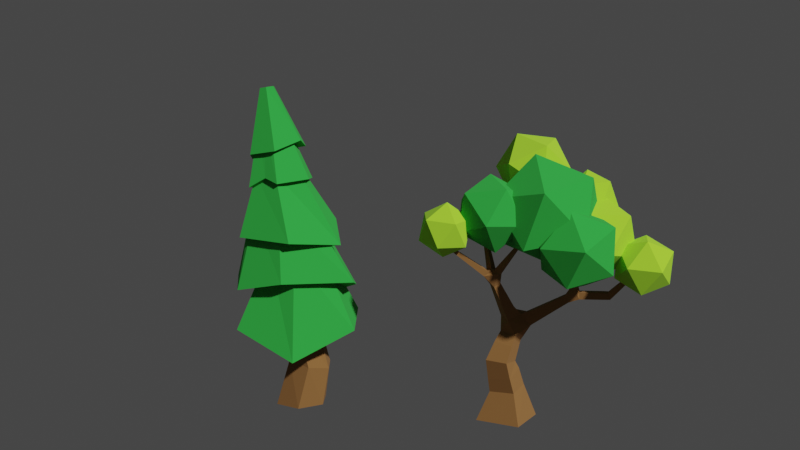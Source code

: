 # Source: Balls_and_Trees.blend  (saved by Blender 3.3.6; exported with 4.5.12 LTS)
import bpy
from mathutils import Matrix  # noqa: F401  (used for matrix-valued properties, if any)

bpy.ops.wm.read_factory_settings(use_empty=True)
scene = bpy.context.scene
scene.name = 'Scene'

# ---- collections
col_collection = bpy.data.collections.new('Collection'); scene.collection.children.link(col_collection)

# ---- materials (node trees are filled in below, after node groups)
mat_brown_1 = bpy.data.materials.new('BROWN 1')
mat_brown_1.use_transparent_shadow = False
mat_green_2 = bpy.data.materials.new('green 2')
mat_green_2.use_transparent_shadow = False
mat_green_1 = bpy.data.materials.new('GREEN 1')
mat_green_1.use_transparent_shadow = False

# ---- material node trees
mat_brown_1.use_nodes = True; mat_brown_1.node_tree.nodes.clear()
_N = mat_brown_1.node_tree.nodes; _L = mat_brown_1.node_tree.links
n0 = _N.new('ShaderNodeBsdfPrincipled'); n0.name = 'Principled BSDF'; n0.location = (10, 300)
n0.distribution = 'GGX'
n0.subsurface_method = 'RANDOM_WALK_SKIN'
n0.inputs[0].default_value = (0.2595, 0.1208, 0.03477, 1.0)
n0.inputs[2].default_value = 1.0
n0.inputs[3].default_value = 1.45
n0.inputs[27].default_value = (0.0, 0.0, 0.0, 1.0)
n0.inputs[28].default_value = 1.0
n1 = _N.new('ShaderNodeOutputMaterial'); n1.name = 'Material Output'; n1.location = (300, 300)
_L.new(n0.outputs[0], n1.inputs[0])
n1.is_active_output = True
mat_green_2.use_nodes = True; mat_green_2.node_tree.nodes.clear()
_N = mat_green_2.node_tree.nodes; _L = mat_green_2.node_tree.links
n0 = _N.new('ShaderNodeBsdfPrincipled'); n0.name = 'Principled BSDF'; n0.location = (21, 302)
n0.distribution = 'GGX'
n0.subsurface_method = 'RANDOM_WALK_SKIN'
n0.inputs[0].default_value = (0.3843, 0.7715, 0.02956, 1.0)
n0.inputs[2].default_value = 1.0
n0.inputs[3].default_value = 1.45
n0.inputs[27].default_value = (0.0, 0.0, 0.0, 1.0)
n0.inputs[28].default_value = 1.0
n1 = _N.new('ShaderNodeOutputMaterial'); n1.name = 'Material Output'; n1.location = (311, 302)
_L.new(n0.outputs[0], n1.inputs[0])
n1.is_active_output = True
mat_green_1.use_nodes = True; mat_green_1.node_tree.nodes.clear()
_N = mat_green_1.node_tree.nodes; _L = mat_green_1.node_tree.links
n0 = _N.new('ShaderNodeBsdfPrincipled'); n0.name = 'Principled BSDF'; n0.location = (-63, 325)
n0.distribution = 'GGX'
n0.subsurface_method = 'RANDOM_WALK_SKIN'
n0.inputs[0].default_value = (0.02423, 0.3939, 0.04676, 1.0)
n0.inputs[2].default_value = 1.0
n0.inputs[3].default_value = 1.45
n0.inputs[27].default_value = (0.0, 0.0, 0.0, 1.0)
n0.inputs[28].default_value = 1.0
n1 = _N.new('ShaderNodeOutputMaterial'); n1.name = 'Material Output'; n1.location = (227, 325)
_L.new(n0.outputs[0], n1.inputs[0])
n1.is_active_output = True

# ---- world
world_world = bpy.data.worlds.new('World'); scene.world = world_world
world_world.use_nodes = True; world_world.node_tree.nodes.clear()
_N = world_world.node_tree.nodes; _L = world_world.node_tree.links
n0 = _N.new('ShaderNodeOutputWorld'); n0.name = 'World Output'; n0.location = (300, 300)
n1 = _N.new('ShaderNodeBackground'); n1.name = 'Background'; n1.location = (10, 300)
n1.inputs[0].default_value = (0.05088, 0.05088, 0.05088, 1.0)
_L.new(n1.outputs[0], n0.inputs[0])
n0.is_active_output = True
world_world.color = (0.05088, 0.05088, 0.05088)
world_world.use_sun_shadow = False
world_world.sun_shadow_jitter_overblur = 0.0

# ---- cameras
cam_camera = bpy.data.cameras.new('Camera')
cam_camera.clip_end = 100.0
cam_camera.ortho_scale = 7.314

# ---- meshes
me_cube = bpy.data.meshes.new('Cube')
me_cube.from_pydata([(-0.4237, -0.1192, -0.1077), (-0.01188, 0.6199, -0.1077), (0.695, 0.226, 0.1392), (0.2832, -0.5131, 0.1392), (1.293, 0.06974, 2.806), (1.251, -0.04955, 2.796), (1.17, -0.02868, 2.892), (1.213, 0.09061, 2.902), (0.4735, -0.1029, 3.337), (0.4347, -0.0724, 3.337), (0.4631, -0.03623, 3.355), (0.5019, -0.06672, 3.355), (-1.892, -0.2202, 3.045), (-1.902, -0.1718, 3.045), (-1.882, -0.1678, 3.09), (-1.872, -0.2162, 3.09), (-0.6012, -0.1916, 3.435), (-0.6322, -0.2301, 3.435), (-0.6679, -0.2013, 3.453), (-0.6369, -0.1628, 3.453), (-1.3, 0.3772, 3.385), (-1.265, 0.4124, 3.385), (-1.236, 0.3838, 3.412), (-1.271, 0.3486, 3.412), (1.58, -0.3007, 3.651), (1.559, -0.3443, 3.641), (1.517, -0.3296, 3.664), (1.538, -0.2859, 3.674), (-0.5602, 0.03428, 1.042), (-0.3489, 0.3855, 0.9973), (-0.001892, 0.1902, 1.104), (-0.2132, -0.161, 1.149), (-0.3162, 0.03186, 0.4506), (-0.1008, 0.4607, 0.5116), (0.2945, 0.2383, 0.6797), (0.07912, -0.1906, 0.6188), (-0.4767, 0.205, 1.384), (-0.2942, 0.4611, 1.22), (0.004524, 0.2747, 1.261), (-0.1779, 0.01869, 1.425), (-0.4116, 0.3081, 1.569), (-0.2521, 0.5319, 1.426), (0.009005, 0.3691, 1.462), (-0.1505, 0.1452, 1.605), (-0.3586, 0.1832, 1.835), (-0.4766, 0.3867, 1.835), (-0.325, 0.4746, 1.992), (-0.153, 0.2751, 1.996), (-0.4717, 0.1307, 1.991), (-0.5784, 0.3147, 1.991), (-0.4412, 0.3942, 2.133), (-0.3346, 0.2101, 2.133), (-0.5701, 0.08503, 2.126), (-0.6669, 0.2521, 2.126), (-0.5425, 0.3242, 2.255), (-0.4457, 0.1571, 2.255), (-0.66, 0.04329, 2.25), (-0.7478, 0.1948, 2.25), (-0.635, 0.2602, 2.367), (-0.5472, 0.1087, 2.367), (-0.7442, 0.004243, 2.366), (-0.8236, 0.1412, 2.366), (-0.7215, 0.2004, 2.471), (-0.6421, 0.06338, 2.471), (-0.824, -0.03278, 2.476), (-0.8954, 0.09043, 2.476), (-0.8036, 0.1436, 2.571), (-0.7322, 0.02041, 2.571), (0.1448, 0.4428, 1.842), (0.0667, 0.2209, 1.842), (-0.02097, 0.5011, 1.999), (0.2612, 0.3899, 2.002), (0.1906, 0.1893, 2.002), (0.04079, 0.242, 2.144), (0.1114, 0.4426, 2.144), (0.3625, 0.3439, 2.142), (0.2985, 0.1617, 2.142), (0.1625, 0.2096, 2.27), (0.2265, 0.3917, 2.27), (0.4552, 0.3018, 2.269), (0.3971, 0.1366, 2.269), (0.2737, 0.18, 2.385), (0.3318, 0.3452, 2.385), (0.5418, 0.2624, 2.388), (0.4893, 0.113, 2.388), (0.3778, 0.1523, 2.493), (0.4303, 0.3016, 2.493), (0.624, 0.2251, 2.501), (0.5767, 0.09072, 2.501), (0.4764, 0.126, 2.596), (0.5237, 0.2603, 2.596), (0.7682, 0.1825, 2.624), (0.7421, 0.05807, 2.624), (0.7036, 0.06613, 2.745), (0.7297, 0.1906, 2.745), (0.8674, 0.1618, 2.657), (0.8413, 0.0373, 2.657), (0.8028, 0.04537, 2.778), (0.8288, 0.1699, 2.778), (0.9666, 0.141, 2.69), (0.9405, 0.01654, 2.69), (0.902, 0.02461, 2.811), (0.928, 0.1491, 2.811), (1.066, 0.1203, 2.723), (1.04, -0.004219, 2.723), (1.001, 0.003849, 2.844), (1.027, 0.1283, 2.844), (1.165, 0.0995, 2.756), (1.139, -0.02498, 2.756), (1.1, -0.01691, 2.877), (1.126, 0.1076, 2.877), (0.6118, 0.024, 2.782), (0.525, 0.09206, 2.782), (0.5884, 0.1728, 2.823), (0.6751, 0.1047, 2.823), (0.588, 0.002195, 2.878), (0.5095, 0.0638, 2.878), (0.5668, 0.1369, 2.914), (0.6454, 0.07528, 2.914), (0.5678, -0.01636, 2.959), (0.4963, 0.03975, 2.959), (0.5485, 0.1063, 2.992), (0.62, 0.05021, 2.992), (0.5496, -0.03308, 3.032), (0.4844, 0.01808, 3.032), (0.532, 0.07877, 3.062), (0.5972, 0.02761, 3.062), (0.5327, -0.04856, 3.1), (0.4734, -0.00198, 3.1), (0.5167, 0.05328, 3.127), (0.5761, 0.006703, 3.127), (0.5169, -0.0631, 3.163), (0.463, -0.02084, 3.163), (0.5023, 0.02931, 3.188), (0.5562, -0.01296, 3.188), (0.5018, -0.07693, 3.224), (0.4532, -0.03875, 3.224), (0.4887, 0.006539, 3.246), (0.5373, -0.03164, 3.246), (0.4874, -0.09016, 3.282), (0.4437, -0.0559, 3.282), (0.4756, -0.01525, 3.302), (0.5193, -0.04951, 3.302), (-1.07, -0.08438, 2.646), (-1.093, 0.02735, 2.646), (-1.042, 0.05479, 2.744), (-1.025, -0.07518, 2.75), (-1.173, -0.1014, 2.696), (-1.194, 0.002401, 2.696), (-1.153, 0.01095, 2.793), (-1.131, -0.09285, 2.793), (-1.261, -0.1159, 2.738), (-1.28, -0.01883, 2.738), (-1.242, -0.01084, 2.829), (-1.222, -0.1079, 2.829), (-1.339, -0.1289, 2.777), (-1.358, -0.03796, 2.777), (-1.322, -0.03047, 2.862), (-1.303, -0.1214, 2.862), (-1.413, -0.141, 2.812), (-1.43, -0.05567, 2.812), (-1.396, -0.04864, 2.892), (-1.378, -0.134, 2.892), (-1.481, -0.1523, 2.846), (-1.498, -0.07232, 2.846), (-1.466, -0.06573, 2.921), (-1.449, -0.1458, 2.921), (-1.546, -0.1631, 2.877), (-1.562, -0.08813, 2.877), (-1.532, -0.08196, 2.948), (-1.516, -0.157, 2.948), (-1.609, -0.1734, 2.908), (-1.623, -0.1033, 2.908), (-1.595, -0.09749, 2.973), (-1.581, -0.1677, 2.973), (-1.669, -0.1834, 2.937), (-1.683, -0.1178, 2.937), (-1.656, -0.1124, 2.998), (-1.643, -0.178, 2.998), (-1.727, -0.193, 2.965), (-1.74, -0.1319, 2.965), (-1.715, -0.1269, 3.022), (-1.703, -0.188, 3.022), (-1.783, -0.2023, 2.993), (-1.795, -0.1456, 2.993), (-1.772, -0.1409, 3.046), (-1.761, -0.1976, 3.046), (-1.838, -0.2114, 3.019), (-1.849, -0.1589, 3.019), (-1.828, -0.1545, 3.068), (-1.817, -0.207, 3.068), (-0.7667, -0.01761, 2.757), (-0.8373, -0.1051, 2.757), (-0.9185, -0.03963, 2.799), (-0.8479, 0.0479, 2.799), (-0.7428, -0.04272, 2.855), (-0.8077, -0.1232, 2.855), (-0.8824, -0.06295, 2.894), (-0.8175, 0.01749, 2.894), (-0.7225, -0.06408, 2.938), (-0.7825, -0.1385, 2.938), (-0.8516, -0.0828, 2.974), (-0.7915, -0.008382, 2.974), (-0.7042, -0.08333, 3.013), (-0.7598, -0.1523, 3.013), (-0.8238, -0.1007, 3.046), (-0.7682, -0.0317, 3.046), (-0.6872, -0.1012, 3.083), (-0.7388, -0.1651, 3.083), (-0.7982, -0.1172, 3.113), (-0.7466, -0.05328, 3.113), (-0.6713, -0.1179, 3.148), (-0.7191, -0.1771, 3.148), (-0.774, -0.1328, 3.176), (-0.7263, -0.07357, 3.176), (-0.6562, -0.1338, 3.21), (-0.7003, -0.1886, 3.21), (-0.7511, -0.1476, 3.236), (-0.707, -0.09284, 3.236), (-0.6417, -0.149, 3.269), (-0.6824, -0.1995, 3.269), (-0.7292, -0.1617, 3.293), (-0.6885, -0.1113, 3.293), (-0.6277, -0.1637, 3.326), (-0.6651, -0.21, 3.326), (-0.7081, -0.1754, 3.348), (-0.6707, -0.129, 3.348), (-0.6143, -0.1779, 3.381), (-0.6484, -0.2202, 3.381), (-0.6877, -0.1885, 3.401), (-0.6535, -0.1462, 3.401), (-0.9562, 0.1533, 2.738), (-0.8899, 0.08812, 2.801), (-0.9687, 0.007897, 2.801), (-1.073, 0.1169, 2.831), (-1.001, 0.1906, 2.831), (-0.9398, 0.1308, 2.89), (-1.012, 0.05705, 2.89), (-1.106, 0.1543, 2.911), (-1.039, 0.2225, 2.911), (-0.9823, 0.1671, 2.965), (-1.049, 0.09888, 2.965), (-1.135, 0.1879, 2.982), (-1.073, 0.2511, 2.982), (-1.021, 0.1998, 3.032), (-1.083, 0.1366, 3.032), (-1.162, 0.2191, 3.048), (-1.104, 0.2777, 3.048), (-1.056, 0.2301, 3.095), (-1.114, 0.1715, 3.095), (-1.188, 0.2483, 3.111), (-1.134, 0.3026, 3.111), (-1.089, 0.2585, 3.154), (-1.143, 0.2043, 3.154), (-1.212, 0.2762, 3.17), (-1.162, 0.3263, 3.17), (-1.121, 0.2856, 3.209), (-1.17, 0.2354, 3.209), (-1.235, 0.3028, 3.226), (-1.189, 0.349, 3.226), (-1.151, 0.3115, 3.263), (-1.197, 0.2652, 3.263), (-1.257, 0.3284, 3.281), (-1.216, 0.3709, 3.281), (-1.18, 0.3364, 3.314), (-1.222, 0.2939, 3.314), (-1.279, 0.3532, 3.334), (-1.241, 0.392, 3.334), (-1.209, 0.3605, 3.364), (-1.247, 0.3217, 3.364), (1.363, -0.01008, 2.988), (1.315, -0.1095, 2.965), (1.221, -0.07592, 3.016), (1.268, 0.02346, 3.039), (1.394, -0.052, 3.084), (1.35, -0.1433, 3.063), (1.264, -0.1125, 3.11), (1.307, -0.02118, 3.13), (1.421, -0.08768, 3.165), (1.38, -0.1722, 3.146), (1.3, -0.1437, 3.189), (1.34, -0.05917, 3.208), (1.445, -0.1198, 3.239), (1.407, -0.1982, 3.221), (1.333, -0.1717, 3.261), (1.37, -0.0934, 3.279), (1.467, -0.1496, 3.306), (1.432, -0.2222, 3.29), (1.363, -0.1977, 3.327), (1.398, -0.1251, 3.344), (1.488, -0.1776, 3.37), (1.456, -0.2448, 3.355), (1.392, -0.2221, 3.389), (1.424, -0.1549, 3.405), (1.508, -0.2041, 3.431), (1.478, -0.2663, 3.417), (1.419, -0.2453, 3.449), (1.448, -0.1832, 3.463), (1.527, -0.2296, 3.489), (1.499, -0.2869, 3.476), (1.445, -0.2675, 3.505), (1.472, -0.2103, 3.518), (1.545, -0.2541, 3.545), (1.52, -0.3066, 3.533), (1.47, -0.2889, 3.56), (1.495, -0.2363, 3.572), (1.562, -0.2777, 3.599), (1.54, -0.3258, 3.588), (1.494, -0.3096, 3.613), (1.517, -0.2615, 3.624), (-0.4167, 0.02762, 0.6878), (-0.2429, 0.4235, 0.7981), (0.1106, 0.2185, 0.977), (-0.06313, -0.1774, 0.8667)], [], [(40, 45, 41), (63, 60, 56, 59), (62, 63, 59, 58), (70, 68, 41), (68, 42, 41), (61, 62, 58, 57), (60, 61, 57, 56), (59, 56, 52, 55), (58, 59, 55, 54), (57, 58, 54, 53), (56, 57, 53, 52), (47, 70, 46), (55, 52, 48, 51), (93, 111, 92), (69, 42, 68), (69, 43, 42), (69, 44, 43), (69, 47, 44), (54, 55, 51, 50), (53, 54, 50, 49), (52, 53, 49, 48), (51, 48, 44, 47), (191, 192, 67), (50, 51, 47, 46), (49, 50, 46, 45), (48, 49, 45, 44), (43, 40, 36, 39), (143, 144, 65, 64), (145, 231, 144), (111, 89, 88, 92), (42, 43, 39, 38), (87, 90, 91), (41, 42, 38, 37), (40, 41, 37, 36), (39, 36, 28, 31), (38, 39, 31, 30), (37, 38, 30, 29), (36, 37, 29, 28), (231, 66, 65, 144), (192, 143, 64, 67), (27, 26, 25, 24), (23, 22, 21, 20), (19, 18, 17, 16), (113, 114, 94), (15, 14, 13, 12), (11, 10, 9, 8), (0, 1, 2, 3), (44, 45, 40, 43), (112, 89, 111), (46, 70, 41, 45), (113, 94, 91, 90), (112, 113, 90, 89), (88, 87, 91, 92), (194, 191, 67, 66), (232, 194, 66, 231), (193, 146, 143, 192), (233, 145, 146, 193), (114, 111, 93, 94), (193, 194, 232, 233), (64, 65, 61, 60), (65, 66, 62, 61), (66, 67, 63, 62), (67, 64, 60, 63), (71, 72, 69, 68), (72, 73, 47, 69), (73, 74, 70, 47), (74, 71, 68, 70), (75, 76, 72, 71), (76, 77, 73, 72), (77, 78, 74, 73), (78, 75, 71, 74), (79, 80, 76, 75), (80, 81, 77, 76), (81, 82, 78, 77), (82, 79, 75, 78), (83, 84, 80, 79), (84, 85, 81, 80), (85, 86, 82, 81), (86, 83, 79, 82), (87, 88, 84, 83), (88, 89, 85, 84), (89, 90, 86, 85), (90, 87, 83, 86), (95, 96, 92, 91), (96, 97, 93, 92), (97, 98, 94, 93), (98, 95, 91, 94), (99, 100, 96, 95), (100, 101, 97, 96), (101, 102, 98, 97), (102, 99, 95, 98), (103, 104, 100, 99), (104, 105, 101, 100), (105, 106, 102, 101), (106, 103, 99, 102), (107, 108, 104, 103), (108, 109, 105, 104), (109, 110, 106, 105), (110, 107, 103, 106), (4, 5, 108, 107), (5, 6, 109, 108), (6, 7, 110, 109), (7, 4, 107, 110), (115, 116, 112, 111), (116, 117, 113, 112), (117, 118, 114, 113), (118, 115, 111, 114), (119, 120, 116, 115), (120, 121, 117, 116), (121, 122, 118, 117), (122, 119, 115, 118), (123, 124, 120, 119), (124, 125, 121, 120), (125, 126, 122, 121), (126, 123, 119, 122), (127, 128, 124, 123), (128, 129, 125, 124), (129, 130, 126, 125), (130, 127, 123, 126), (131, 132, 128, 127), (132, 133, 129, 128), (133, 134, 130, 129), (134, 131, 127, 130), (135, 136, 132, 131), (136, 137, 133, 132), (137, 138, 134, 133), (138, 135, 131, 134), (139, 140, 136, 135), (140, 141, 137, 136), (141, 142, 138, 137), (142, 139, 135, 138), (8, 9, 140, 139), (9, 10, 141, 140), (10, 11, 142, 141), (11, 8, 139, 142), (147, 148, 144, 143), (148, 149, 145, 144), (149, 150, 146, 145), (150, 147, 143, 146), (151, 152, 148, 147), (152, 153, 149, 148), (153, 154, 150, 149), (154, 151, 147, 150), (155, 156, 152, 151), (156, 157, 153, 152), (157, 158, 154, 153), (158, 155, 151, 154), (159, 160, 156, 155), (160, 161, 157, 156), (161, 162, 158, 157), (162, 159, 155, 158), (163, 164, 160, 159), (164, 165, 161, 160), (165, 166, 162, 161), (166, 163, 159, 162), (167, 168, 164, 163), (168, 169, 165, 164), (169, 170, 166, 165), (170, 167, 163, 166), (171, 172, 168, 167), (172, 173, 169, 168), (173, 174, 170, 169), (174, 171, 167, 170), (175, 176, 172, 171), (176, 177, 173, 172), (177, 178, 174, 173), (178, 175, 171, 174), (179, 180, 176, 175), (180, 181, 177, 176), (181, 182, 178, 177), (182, 179, 175, 178), (183, 184, 180, 179), (184, 185, 181, 180), (185, 186, 182, 181), (186, 183, 179, 182), (187, 188, 184, 183), (188, 189, 185, 184), (189, 190, 186, 185), (190, 187, 183, 186), (12, 13, 188, 187), (13, 14, 189, 188), (14, 15, 190, 189), (15, 12, 187, 190), (195, 196, 192, 191), (196, 197, 193, 192), (197, 198, 194, 193), (198, 195, 191, 194), (199, 200, 196, 195), (200, 201, 197, 196), (201, 202, 198, 197), (202, 199, 195, 198), (203, 204, 200, 199), (204, 205, 201, 200), (205, 206, 202, 201), (206, 203, 199, 202), (207, 208, 204, 203), (208, 209, 205, 204), (209, 210, 206, 205), (210, 207, 203, 206), (211, 212, 208, 207), (212, 213, 209, 208), (213, 214, 210, 209), (214, 211, 207, 210), (215, 216, 212, 211), (216, 217, 213, 212), (217, 218, 214, 213), (218, 215, 211, 214), (219, 220, 216, 215), (220, 221, 217, 216), (221, 222, 218, 217), (222, 219, 215, 218), (223, 224, 220, 219), (224, 225, 221, 220), (225, 226, 222, 221), (226, 223, 219, 222), (227, 228, 224, 223), (228, 229, 225, 224), (229, 230, 226, 225), (230, 227, 223, 226), (16, 17, 228, 227), (17, 18, 229, 228), (18, 19, 230, 229), (19, 16, 227, 230), (234, 235, 231, 145), (235, 236, 232, 231), (236, 237, 233, 232), (237, 234, 145, 233), (238, 239, 235, 234), (239, 240, 236, 235), (240, 241, 237, 236), (241, 238, 234, 237), (242, 243, 239, 238), (243, 244, 240, 239), (244, 245, 241, 240), (245, 242, 238, 241), (246, 247, 243, 242), (247, 248, 244, 243), (248, 249, 245, 244), (249, 246, 242, 245), (250, 251, 247, 246), (251, 252, 248, 247), (252, 253, 249, 248), (253, 250, 246, 249), (254, 255, 251, 250), (255, 256, 252, 251), (256, 257, 253, 252), (257, 254, 250, 253), (258, 259, 255, 254), (259, 260, 256, 255), (260, 261, 257, 256), (261, 258, 254, 257), (262, 263, 259, 258), (263, 264, 260, 259), (264, 265, 261, 260), (265, 262, 258, 261), (266, 267, 263, 262), (267, 268, 264, 263), (268, 269, 265, 264), (269, 266, 262, 265), (20, 21, 267, 266), (21, 22, 268, 267), (22, 23, 269, 268), (23, 20, 266, 269), (270, 271, 5, 4), (271, 272, 6, 5), (272, 273, 7, 6), (273, 270, 4, 7), (274, 275, 271, 270), (275, 276, 272, 271), (276, 277, 273, 272), (277, 274, 270, 273), (278, 279, 275, 274), (279, 280, 276, 275), (280, 281, 277, 276), (281, 278, 274, 277), (282, 283, 279, 278), (283, 284, 280, 279), (284, 285, 281, 280), (285, 282, 278, 281), (286, 287, 283, 282), (287, 288, 284, 283), (288, 289, 285, 284), (289, 286, 282, 285), (290, 291, 287, 286), (291, 292, 288, 287), (292, 293, 289, 288), (293, 290, 286, 289), (294, 295, 291, 290), (295, 296, 292, 291), (296, 297, 293, 292), (297, 294, 290, 293), (298, 299, 295, 294), (299, 300, 296, 295), (300, 301, 297, 296), (301, 298, 294, 297), (302, 303, 299, 298), (303, 304, 300, 299), (304, 305, 301, 300), (305, 302, 298, 301), (306, 307, 303, 302), (307, 308, 304, 303), (308, 309, 305, 304), (309, 306, 302, 305), (24, 25, 307, 306), (25, 26, 308, 307), (26, 27, 309, 308), (27, 24, 306, 309), (310, 311, 33, 32), (311, 312, 34, 33), (312, 313, 35, 34), (313, 310, 32, 35), (28, 29, 311, 310), (29, 30, 312, 311), (30, 31, 313, 312), (31, 28, 310, 313), (32, 33, 1, 0), (33, 34, 2, 1), (34, 35, 3, 2), (35, 32, 0, 3)])
me_cube.materials.append(mat_brown_1)
me_cube.use_mirror_vertex_groups = False
me_cube.update()
me_icosphere = bpy.data.meshes.new('Icosphere')
me_icosphere.from_pydata([(0.0, 0.0, -1.0), (0.7236, -0.5257, -0.4472), (-0.2764, -0.8506, -0.4472), (-0.8944, 0.0, -0.4472), (-0.2764, 0.8506, -0.4472), (0.7236, 0.5257, -0.4472), (0.2764, -0.8506, 0.4472), (-0.7236, -0.5257, 0.4472), (-0.7236, 0.5257, 0.4472), (0.2764, 0.8506, 0.4472), (0.8944, 0.0, 0.4472), (0.0, 0.0, 1.0)], [], [(0, 1, 2), (1, 0, 5), (0, 2, 3), (0, 3, 4), (0, 4, 5), (1, 5, 10), (2, 1, 6), (3, 2, 7), (4, 3, 8), (5, 4, 9), (1, 10, 6), (2, 6, 7), (3, 7, 8), (4, 8, 9), (5, 9, 10), (6, 10, 11), (7, 6, 11), (8, 7, 11), (9, 8, 11), (10, 9, 11)])
_uv = me_icosphere.uv_layers.new(name='UVMap')
_uv.uv.foreach_set('vector', [0.1818, 0.0, 0.2727, 0.1575, 0.09091, 0.1575, 0.2727, 0.1575, 0.3636, 0.0, 0.4545, 0.1575, 0.9091, 0.0, 1.0, 0.1575, 0.8182, 0.1575, 0.7273, 0.0, 0.8182, 0.1575, 0.6364, 0.1575, 0.5455, 0.0, 0.6364, 0.1575, 0.4545, 0.1575, 0.2727, 0.1575, 0.4545, 0.1575, 0.3636, 0.3149, 0.09091, 0.1575, 0.2727, 0.1575, 0.1818, 0.3149, 0.8182, 0.1575, 1.0, 0.1575, 0.9091, 0.3149, 0.6364, 0.1575, 0.8182, 0.1575, 0.7273, 0.3149, 0.4545, 0.1575, 0.6364, 0.1575, 0.5455, 0.3149, 0.2727, 0.1575, 0.3636, 0.3149, 0.1818, 0.3149, 0.09091, 0.1575, 0.1818, 0.3149, 0.0, 0.3149, 0.8182, 0.1575, 0.9091, 0.3149, 0.7273, 0.3149, 0.6364, 0.1575, 0.7273, 0.3149, 0.5455, 0.3149, 0.4545, 0.1575, 0.5455, 0.3149, 0.3636, 0.3149, 0.1818, 0.3149, 0.3636, 0.3149, 0.2727, 0.4724, 0.0, 0.3149, 0.1818, 0.3149, 0.09091, 0.4724, 0.7273, 0.3149, 0.9091, 0.3149, 0.8182, 0.4724, 0.5455, 0.3149, 0.7273, 0.3149, 0.6364, 0.4724, 0.3636, 0.3149, 0.5455, 0.3149, 0.4545, 0.4724])
me_icosphere.materials.append(mat_green_2)
me_icosphere.update()
me_icosphere_001 = bpy.data.meshes.new('Icosphere.001')
me_icosphere_001.from_pydata([(0.0, 0.0, -1.0), (0.7236, -0.5257, -0.4472), (-0.2764, -0.8506, -0.4472), (-0.8944, 0.0, -0.4472), (-0.2764, 0.8506, -0.4472), (0.7236, 0.5257, -0.4472), (0.2764, -0.8506, 0.4472), (-0.7236, -0.5257, 0.4472), (-0.7236, 0.5257, 0.4472), (0.2764, 0.8506, 0.4472), (0.8944, 0.0, 0.4472), (0.0, 0.0, 1.0)], [], [(0, 1, 2), (1, 0, 5), (0, 2, 3), (0, 3, 4), (0, 4, 5), (1, 5, 10), (2, 1, 6), (3, 2, 7), (4, 3, 8), (5, 4, 9), (1, 10, 6), (2, 6, 7), (3, 7, 8), (4, 8, 9), (5, 9, 10), (6, 10, 11), (7, 6, 11), (8, 7, 11), (9, 8, 11), (10, 9, 11)])
_uv = me_icosphere_001.uv_layers.new(name='UVMap')
_uv.uv.foreach_set('vector', [0.1818, 0.0, 0.2727, 0.1575, 0.09091, 0.1575, 0.2727, 0.1575, 0.3636, 0.0, 0.4545, 0.1575, 0.9091, 0.0, 1.0, 0.1575, 0.8182, 0.1575, 0.7273, 0.0, 0.8182, 0.1575, 0.6364, 0.1575, 0.5455, 0.0, 0.6364, 0.1575, 0.4545, 0.1575, 0.2727, 0.1575, 0.4545, 0.1575, 0.3636, 0.3149, 0.09091, 0.1575, 0.2727, 0.1575, 0.1818, 0.3149, 0.8182, 0.1575, 1.0, 0.1575, 0.9091, 0.3149, 0.6364, 0.1575, 0.8182, 0.1575, 0.7273, 0.3149, 0.4545, 0.1575, 0.6364, 0.1575, 0.5455, 0.3149, 0.2727, 0.1575, 0.3636, 0.3149, 0.1818, 0.3149, 0.09091, 0.1575, 0.1818, 0.3149, 0.0, 0.3149, 0.8182, 0.1575, 0.9091, 0.3149, 0.7273, 0.3149, 0.6364, 0.1575, 0.7273, 0.3149, 0.5455, 0.3149, 0.4545, 0.1575, 0.5455, 0.3149, 0.3636, 0.3149, 0.1818, 0.3149, 0.3636, 0.3149, 0.2727, 0.4724, 0.0, 0.3149, 0.1818, 0.3149, 0.09091, 0.4724, 0.7273, 0.3149, 0.9091, 0.3149, 0.8182, 0.4724, 0.5455, 0.3149, 0.7273, 0.3149, 0.6364, 0.4724, 0.3636, 0.3149, 0.5455, 0.3149, 0.4545, 0.4724])
me_icosphere_001.materials.append(mat_green_2)
me_icosphere_001.update()
me_icosphere_002 = bpy.data.meshes.new('Icosphere.002')
me_icosphere_002.from_pydata([(0.0, 0.0, -1.0), (0.7236, -0.5257, -0.4472), (-0.2764, -0.8506, -0.4472), (-0.8944, 0.0, -0.4472), (-0.2764, 0.8506, -0.4472), (0.7236, 0.5257, -0.4472), (0.2764, -0.8506, 0.4472), (-0.7236, -0.5257, 0.4472), (-0.7236, 0.5257, 0.4472), (0.2764, 0.8506, 0.4472), (0.8944, 0.0, 0.4472), (0.0, 0.0, 1.0)], [], [(0, 1, 2), (1, 0, 5), (0, 2, 3), (0, 3, 4), (0, 4, 5), (1, 5, 10), (2, 1, 6), (3, 2, 7), (4, 3, 8), (5, 4, 9), (1, 10, 6), (2, 6, 7), (3, 7, 8), (4, 8, 9), (5, 9, 10), (6, 10, 11), (7, 6, 11), (8, 7, 11), (9, 8, 11), (10, 9, 11)])
_uv = me_icosphere_002.uv_layers.new(name='UVMap')
_uv.uv.foreach_set('vector', [0.1818, 0.0, 0.2727, 0.1575, 0.09091, 0.1575, 0.2727, 0.1575, 0.3636, 0.0, 0.4545, 0.1575, 0.9091, 0.0, 1.0, 0.1575, 0.8182, 0.1575, 0.7273, 0.0, 0.8182, 0.1575, 0.6364, 0.1575, 0.5455, 0.0, 0.6364, 0.1575, 0.4545, 0.1575, 0.2727, 0.1575, 0.4545, 0.1575, 0.3636, 0.3149, 0.09091, 0.1575, 0.2727, 0.1575, 0.1818, 0.3149, 0.8182, 0.1575, 1.0, 0.1575, 0.9091, 0.3149, 0.6364, 0.1575, 0.8182, 0.1575, 0.7273, 0.3149, 0.4545, 0.1575, 0.6364, 0.1575, 0.5455, 0.3149, 0.2727, 0.1575, 0.3636, 0.3149, 0.1818, 0.3149, 0.09091, 0.1575, 0.1818, 0.3149, 0.0, 0.3149, 0.8182, 0.1575, 0.9091, 0.3149, 0.7273, 0.3149, 0.6364, 0.1575, 0.7273, 0.3149, 0.5455, 0.3149, 0.4545, 0.1575, 0.5455, 0.3149, 0.3636, 0.3149, 0.1818, 0.3149, 0.3636, 0.3149, 0.2727, 0.4724, 0.0, 0.3149, 0.1818, 0.3149, 0.09091, 0.4724, 0.7273, 0.3149, 0.9091, 0.3149, 0.8182, 0.4724, 0.5455, 0.3149, 0.7273, 0.3149, 0.6364, 0.4724, 0.3636, 0.3149, 0.5455, 0.3149, 0.4545, 0.4724])
me_icosphere_002.materials.append(mat_green_1)
me_icosphere_002.update()
me_icosphere_003 = bpy.data.meshes.new('Icosphere.003')
me_icosphere_003.from_pydata([(0.0, 0.0, -1.0), (0.7236, -0.5257, -0.4472), (-0.2764, -0.8506, -0.4472), (-0.8944, 0.0, -0.4472), (-0.2764, 0.8506, -0.4472), (0.7236, 0.5257, -0.4472), (0.2764, -0.8506, 0.4472), (-0.7236, -0.5257, 0.4472), (-0.7236, 0.5257, 0.4472), (0.2764, 0.8506, 0.4472), (0.8944, 0.0, 0.4472), (0.0, 0.0, 1.0)], [], [(0, 1, 2), (1, 0, 5), (0, 2, 3), (0, 3, 4), (0, 4, 5), (1, 5, 10), (2, 1, 6), (3, 2, 7), (4, 3, 8), (5, 4, 9), (1, 10, 6), (2, 6, 7), (3, 7, 8), (4, 8, 9), (5, 9, 10), (6, 10, 11), (7, 6, 11), (8, 7, 11), (9, 8, 11), (10, 9, 11)])
_uv = me_icosphere_003.uv_layers.new(name='UVMap')
_uv.uv.foreach_set('vector', [0.1818, 0.0, 0.2727, 0.1575, 0.09091, 0.1575, 0.2727, 0.1575, 0.3636, 0.0, 0.4545, 0.1575, 0.9091, 0.0, 1.0, 0.1575, 0.8182, 0.1575, 0.7273, 0.0, 0.8182, 0.1575, 0.6364, 0.1575, 0.5455, 0.0, 0.6364, 0.1575, 0.4545, 0.1575, 0.2727, 0.1575, 0.4545, 0.1575, 0.3636, 0.3149, 0.09091, 0.1575, 0.2727, 0.1575, 0.1818, 0.3149, 0.8182, 0.1575, 1.0, 0.1575, 0.9091, 0.3149, 0.6364, 0.1575, 0.8182, 0.1575, 0.7273, 0.3149, 0.4545, 0.1575, 0.6364, 0.1575, 0.5455, 0.3149, 0.2727, 0.1575, 0.3636, 0.3149, 0.1818, 0.3149, 0.09091, 0.1575, 0.1818, 0.3149, 0.0, 0.3149, 0.8182, 0.1575, 0.9091, 0.3149, 0.7273, 0.3149, 0.6364, 0.1575, 0.7273, 0.3149, 0.5455, 0.3149, 0.4545, 0.1575, 0.5455, 0.3149, 0.3636, 0.3149, 0.1818, 0.3149, 0.3636, 0.3149, 0.2727, 0.4724, 0.0, 0.3149, 0.1818, 0.3149, 0.09091, 0.4724, 0.7273, 0.3149, 0.9091, 0.3149, 0.8182, 0.4724, 0.5455, 0.3149, 0.7273, 0.3149, 0.6364, 0.4724, 0.3636, 0.3149, 0.5455, 0.3149, 0.4545, 0.4724])
me_icosphere_003.materials.append(mat_green_1)
me_icosphere_003.update()
me_icosphere_004 = bpy.data.meshes.new('Icosphere.004')
me_icosphere_004.from_pydata([(0.0, 0.0, -1.0), (0.7236, -0.5257, -0.4472), (-0.2764, -0.8506, -0.4472), (-0.8944, 0.0, -0.4472), (-0.2764, 0.8506, -0.4472), (0.7236, 0.5257, -0.4472), (0.2764, -0.8506, 0.4472), (-0.7236, -0.5257, 0.4472), (-0.7236, 0.5257, 0.4472), (0.2764, 0.8506, 0.4472), (0.8944, 0.0, 0.4472), (0.0, 0.0, 1.0)], [], [(0, 1, 2), (1, 0, 5), (0, 2, 3), (0, 3, 4), (0, 4, 5), (1, 5, 10), (2, 1, 6), (3, 2, 7), (4, 3, 8), (5, 4, 9), (1, 10, 6), (2, 6, 7), (3, 7, 8), (4, 8, 9), (5, 9, 10), (6, 10, 11), (7, 6, 11), (8, 7, 11), (9, 8, 11), (10, 9, 11)])
_uv = me_icosphere_004.uv_layers.new(name='UVMap')
_uv.uv.foreach_set('vector', [0.1818, 0.0, 0.2727, 0.1575, 0.09091, 0.1575, 0.2727, 0.1575, 0.3636, 0.0, 0.4545, 0.1575, 0.9091, 0.0, 1.0, 0.1575, 0.8182, 0.1575, 0.7273, 0.0, 0.8182, 0.1575, 0.6364, 0.1575, 0.5455, 0.0, 0.6364, 0.1575, 0.4545, 0.1575, 0.2727, 0.1575, 0.4545, 0.1575, 0.3636, 0.3149, 0.09091, 0.1575, 0.2727, 0.1575, 0.1818, 0.3149, 0.8182, 0.1575, 1.0, 0.1575, 0.9091, 0.3149, 0.6364, 0.1575, 0.8182, 0.1575, 0.7273, 0.3149, 0.4545, 0.1575, 0.6364, 0.1575, 0.5455, 0.3149, 0.2727, 0.1575, 0.3636, 0.3149, 0.1818, 0.3149, 0.09091, 0.1575, 0.1818, 0.3149, 0.0, 0.3149, 0.8182, 0.1575, 0.9091, 0.3149, 0.7273, 0.3149, 0.6364, 0.1575, 0.7273, 0.3149, 0.5455, 0.3149, 0.4545, 0.1575, 0.5455, 0.3149, 0.3636, 0.3149, 0.1818, 0.3149, 0.3636, 0.3149, 0.2727, 0.4724, 0.0, 0.3149, 0.1818, 0.3149, 0.09091, 0.4724, 0.7273, 0.3149, 0.9091, 0.3149, 0.8182, 0.4724, 0.5455, 0.3149, 0.7273, 0.3149, 0.6364, 0.4724, 0.3636, 0.3149, 0.5455, 0.3149, 0.4545, 0.4724])
me_icosphere_004.materials.append(mat_green_2)
me_icosphere_004.update()
me_icosphere_005 = bpy.data.meshes.new('Icosphere.005')
me_icosphere_005.from_pydata([(0.0, 0.0, -1.0), (0.7236, -0.5257, -0.4472), (-0.2764, -0.8506, -0.4472), (-0.8944, 0.0, -0.4472), (-0.2764, 0.8506, -0.4472), (0.7236, 0.5257, -0.4472), (0.2764, -0.8506, 0.4472), (-0.7236, -0.5257, 0.4472), (-0.7236, 0.5257, 0.4472), (0.2764, 0.8506, 0.4472), (0.8944, 0.0, 0.4472), (0.0, 0.0, 1.0)], [], [(0, 1, 2), (1, 0, 5), (0, 2, 3), (0, 3, 4), (0, 4, 5), (1, 5, 10), (2, 1, 6), (3, 2, 7), (4, 3, 8), (5, 4, 9), (1, 10, 6), (2, 6, 7), (3, 7, 8), (4, 8, 9), (5, 9, 10), (6, 10, 11), (7, 6, 11), (8, 7, 11), (9, 8, 11), (10, 9, 11)])
_uv = me_icosphere_005.uv_layers.new(name='UVMap')
_uv.uv.foreach_set('vector', [0.1818, 0.0, 0.2727, 0.1575, 0.09091, 0.1575, 0.2727, 0.1575, 0.3636, 0.0, 0.4545, 0.1575, 0.9091, 0.0, 1.0, 0.1575, 0.8182, 0.1575, 0.7273, 0.0, 0.8182, 0.1575, 0.6364, 0.1575, 0.5455, 0.0, 0.6364, 0.1575, 0.4545, 0.1575, 0.2727, 0.1575, 0.4545, 0.1575, 0.3636, 0.3149, 0.09091, 0.1575, 0.2727, 0.1575, 0.1818, 0.3149, 0.8182, 0.1575, 1.0, 0.1575, 0.9091, 0.3149, 0.6364, 0.1575, 0.8182, 0.1575, 0.7273, 0.3149, 0.4545, 0.1575, 0.6364, 0.1575, 0.5455, 0.3149, 0.2727, 0.1575, 0.3636, 0.3149, 0.1818, 0.3149, 0.09091, 0.1575, 0.1818, 0.3149, 0.0, 0.3149, 0.8182, 0.1575, 0.9091, 0.3149, 0.7273, 0.3149, 0.6364, 0.1575, 0.7273, 0.3149, 0.5455, 0.3149, 0.4545, 0.1575, 0.5455, 0.3149, 0.3636, 0.3149, 0.1818, 0.3149, 0.3636, 0.3149, 0.2727, 0.4724, 0.0, 0.3149, 0.1818, 0.3149, 0.09091, 0.4724, 0.7273, 0.3149, 0.9091, 0.3149, 0.8182, 0.4724, 0.5455, 0.3149, 0.7273, 0.3149, 0.6364, 0.4724, 0.3636, 0.3149, 0.5455, 0.3149, 0.4545, 0.4724])
me_icosphere_005.materials.append(mat_green_2)
me_icosphere_005.update()
me_icosphere_006 = bpy.data.meshes.new('Icosphere.006')
me_icosphere_006.from_pydata([(0.0, 0.0, -1.0), (0.7236, -0.5257, -0.4472), (-0.2764, -0.8506, -0.4472), (-0.8944, 0.0, -0.4472), (-0.2764, 0.8506, -0.4472), (0.7236, 0.5257, -0.4472), (0.2764, -0.8506, 0.4472), (-0.7236, -0.5257, 0.4472), (-0.7236, 0.5257, 0.4472), (0.2764, 0.8506, 0.4472), (0.8944, 0.0, 0.4472), (0.0, 0.0, 1.0)], [], [(0, 1, 2), (1, 0, 5), (0, 2, 3), (0, 3, 4), (0, 4, 5), (1, 5, 10), (2, 1, 6), (3, 2, 7), (4, 3, 8), (5, 4, 9), (1, 10, 6), (2, 6, 7), (3, 7, 8), (4, 8, 9), (5, 9, 10), (6, 10, 11), (7, 6, 11), (8, 7, 11), (9, 8, 11), (10, 9, 11)])
_uv = me_icosphere_006.uv_layers.new(name='UVMap')
_uv.uv.foreach_set('vector', [0.1818, 0.0, 0.2727, 0.1575, 0.09091, 0.1575, 0.2727, 0.1575, 0.3636, 0.0, 0.4545, 0.1575, 0.9091, 0.0, 1.0, 0.1575, 0.8182, 0.1575, 0.7273, 0.0, 0.8182, 0.1575, 0.6364, 0.1575, 0.5455, 0.0, 0.6364, 0.1575, 0.4545, 0.1575, 0.2727, 0.1575, 0.4545, 0.1575, 0.3636, 0.3149, 0.09091, 0.1575, 0.2727, 0.1575, 0.1818, 0.3149, 0.8182, 0.1575, 1.0, 0.1575, 0.9091, 0.3149, 0.6364, 0.1575, 0.8182, 0.1575, 0.7273, 0.3149, 0.4545, 0.1575, 0.6364, 0.1575, 0.5455, 0.3149, 0.2727, 0.1575, 0.3636, 0.3149, 0.1818, 0.3149, 0.09091, 0.1575, 0.1818, 0.3149, 0.0, 0.3149, 0.8182, 0.1575, 0.9091, 0.3149, 0.7273, 0.3149, 0.6364, 0.1575, 0.7273, 0.3149, 0.5455, 0.3149, 0.4545, 0.1575, 0.5455, 0.3149, 0.3636, 0.3149, 0.1818, 0.3149, 0.3636, 0.3149, 0.2727, 0.4724, 0.0, 0.3149, 0.1818, 0.3149, 0.09091, 0.4724, 0.7273, 0.3149, 0.9091, 0.3149, 0.8182, 0.4724, 0.5455, 0.3149, 0.7273, 0.3149, 0.6364, 0.4724, 0.3636, 0.3149, 0.5455, 0.3149, 0.4545, 0.4724])
me_icosphere_006.materials.append(mat_green_1)
me_icosphere_006.update()
me_icosphere_007 = bpy.data.meshes.new('Icosphere.007')
me_icosphere_007.from_pydata([(0.0, 0.0, -1.0), (0.7236, -0.5257, -0.4472), (-0.2764, -0.8506, -0.4472), (-0.8944, 0.0, -0.4472), (-0.2764, 0.8506, -0.4472), (0.7236, 0.5257, -0.4472), (0.2764, -0.8506, 0.4472), (-0.7236, -0.5257, 0.4472), (-0.7236, 0.5257, 0.4472), (0.2764, 0.8506, 0.4472), (0.8944, 0.0, 0.4472), (0.0, 0.0, 1.0)], [], [(0, 1, 2), (1, 0, 5), (0, 2, 3), (0, 3, 4), (0, 4, 5), (1, 5, 10), (2, 1, 6), (3, 2, 7), (4, 3, 8), (5, 4, 9), (1, 10, 6), (2, 6, 7), (3, 7, 8), (4, 8, 9), (5, 9, 10), (6, 10, 11), (7, 6, 11), (8, 7, 11), (9, 8, 11), (10, 9, 11)])
_uv = me_icosphere_007.uv_layers.new(name='UVMap')
_uv.uv.foreach_set('vector', [0.1818, 0.0, 0.2727, 0.1575, 0.09091, 0.1575, 0.2727, 0.1575, 0.3636, 0.0, 0.4545, 0.1575, 0.9091, 0.0, 1.0, 0.1575, 0.8182, 0.1575, 0.7273, 0.0, 0.8182, 0.1575, 0.6364, 0.1575, 0.5455, 0.0, 0.6364, 0.1575, 0.4545, 0.1575, 0.2727, 0.1575, 0.4545, 0.1575, 0.3636, 0.3149, 0.09091, 0.1575, 0.2727, 0.1575, 0.1818, 0.3149, 0.8182, 0.1575, 1.0, 0.1575, 0.9091, 0.3149, 0.6364, 0.1575, 0.8182, 0.1575, 0.7273, 0.3149, 0.4545, 0.1575, 0.6364, 0.1575, 0.5455, 0.3149, 0.2727, 0.1575, 0.3636, 0.3149, 0.1818, 0.3149, 0.09091, 0.1575, 0.1818, 0.3149, 0.0, 0.3149, 0.8182, 0.1575, 0.9091, 0.3149, 0.7273, 0.3149, 0.6364, 0.1575, 0.7273, 0.3149, 0.5455, 0.3149, 0.4545, 0.1575, 0.5455, 0.3149, 0.3636, 0.3149, 0.1818, 0.3149, 0.3636, 0.3149, 0.2727, 0.4724, 0.0, 0.3149, 0.1818, 0.3149, 0.09091, 0.4724, 0.7273, 0.3149, 0.9091, 0.3149, 0.8182, 0.4724, 0.5455, 0.3149, 0.7273, 0.3149, 0.6364, 0.4724, 0.3636, 0.3149, 0.5455, 0.3149, 0.4545, 0.4724])
me_icosphere_007.materials.append(mat_green_2)
me_icosphere_007.update()
me_icosphere_008 = bpy.data.meshes.new('Icosphere.008')
me_icosphere_008.from_pydata([(0.0, 0.0, -1.0), (0.7236, -0.5257, -0.4472), (-0.2764, -0.8506, -0.4472), (-0.8944, 0.0, -0.4472), (-0.2764, 0.8506, -0.4472), (0.7236, 0.5257, -0.4472), (0.2764, -0.8506, 0.4472), (-0.7236, -0.5257, 0.4472), (-0.7236, 0.5257, 0.4472), (0.2764, 0.8506, 0.4472), (0.8944, 0.0, 0.4472), (0.0, 0.0, 1.0)], [], [(0, 1, 2), (1, 0, 5), (0, 2, 3), (0, 3, 4), (0, 4, 5), (1, 5, 10), (2, 1, 6), (3, 2, 7), (4, 3, 8), (5, 4, 9), (1, 10, 6), (2, 6, 7), (3, 7, 8), (4, 8, 9), (5, 9, 10), (6, 10, 11), (7, 6, 11), (8, 7, 11), (9, 8, 11), (10, 9, 11)])
_uv = me_icosphere_008.uv_layers.new(name='UVMap')
_uv.uv.foreach_set('vector', [0.1818, 0.0, 0.2727, 0.1575, 0.09091, 0.1575, 0.2727, 0.1575, 0.3636, 0.0, 0.4545, 0.1575, 0.9091, 0.0, 1.0, 0.1575, 0.8182, 0.1575, 0.7273, 0.0, 0.8182, 0.1575, 0.6364, 0.1575, 0.5455, 0.0, 0.6364, 0.1575, 0.4545, 0.1575, 0.2727, 0.1575, 0.4545, 0.1575, 0.3636, 0.3149, 0.09091, 0.1575, 0.2727, 0.1575, 0.1818, 0.3149, 0.8182, 0.1575, 1.0, 0.1575, 0.9091, 0.3149, 0.6364, 0.1575, 0.8182, 0.1575, 0.7273, 0.3149, 0.4545, 0.1575, 0.6364, 0.1575, 0.5455, 0.3149, 0.2727, 0.1575, 0.3636, 0.3149, 0.1818, 0.3149, 0.09091, 0.1575, 0.1818, 0.3149, 0.0, 0.3149, 0.8182, 0.1575, 0.9091, 0.3149, 0.7273, 0.3149, 0.6364, 0.1575, 0.7273, 0.3149, 0.5455, 0.3149, 0.4545, 0.1575, 0.5455, 0.3149, 0.3636, 0.3149, 0.1818, 0.3149, 0.3636, 0.3149, 0.2727, 0.4724, 0.0, 0.3149, 0.1818, 0.3149, 0.09091, 0.4724, 0.7273, 0.3149, 0.9091, 0.3149, 0.8182, 0.4724, 0.5455, 0.3149, 0.7273, 0.3149, 0.6364, 0.4724, 0.3636, 0.3149, 0.5455, 0.3149, 0.4545, 0.4724])
me_icosphere_008.materials.append(mat_green_1)
me_icosphere_008.update()
me_cylinder = bpy.data.meshes.new('Cylinder')
me_cylinder.from_pydata([(0.0, 1.0, -1.0), (0.0, 0.7277, 1.0), (0.866, 0.5, -1.0), (0.6302, 0.3638, 1.0), (0.866, -0.5, -1.0), (0.6302, -0.3638, 1.0), (0.0, -1.0, -1.0), (0.0, -0.7277, 1.0), (-0.866, -0.5, -1.0), (-0.6302, -0.3638, 1.0), (-0.866, 0.5, -1.0), (-0.6302, 0.3638, 1.0), (0.3148, 0.8159, 0.01237), (1.063, 0.4271, -0.1066), (1.106, -0.435, -0.1279), (0.4016, -0.9084, -0.03022), (-0.3463, -0.5196, 0.08877), (-0.3897, 0.3425, 0.1101)], [], [(12, 1, 3, 13), (13, 3, 5, 14), (14, 5, 7, 15), (15, 7, 9, 16), (3, 1, 11, 9, 7, 5), (16, 9, 11, 17), (17, 11, 1, 12), (0, 2, 4, 6, 8, 10), (10, 17, 12, 0), (8, 16, 17, 10), (6, 15, 16, 8), (4, 14, 15, 6), (2, 13, 14, 4), (0, 12, 13, 2)])
_uv = me_cylinder.uv_layers.new(name='UVMap')
_uv.uv.foreach_set('vector', [1.0, 0.75, 1.0, 1.0, 0.8333, 1.0, 0.8333, 0.75, 0.8333, 0.75, 0.8333, 1.0, 0.6667, 1.0, 0.6667, 0.75, 0.6667, 0.75, 0.6667, 1.0, 0.5, 1.0, 0.5, 0.75, 0.5, 0.75, 0.5, 1.0, 0.3333, 1.0, 0.3333, 0.75, 0.4578, 0.37, 0.25, 0.49, 0.04215, 0.37, 0.04215, 0.13, 0.25, 0.01, 0.4578, 0.13, 0.3333, 0.75, 0.3333, 1.0, 0.1667, 1.0, 0.1667, 0.75, 0.1667, 0.75, 0.1667, 1.0, -8.941e-08, 1.0, -8.941e-08, 0.75, 0.75, 0.49, 0.9578, 0.37, 0.9578, 0.13, 0.75, 0.01, 0.5422, 0.13, 0.5422, 0.37, 0.1667, 0.5, 0.1667, 0.75, -8.941e-08, 0.75, -8.941e-08, 0.5, 0.3333, 0.5, 0.3333, 0.75, 0.1667, 0.75, 0.1667, 0.5, 0.5, 0.5, 0.5, 0.75, 0.3333, 0.75, 0.3333, 0.5, 0.6667, 0.5, 0.6667, 0.75, 0.5, 0.75, 0.5, 0.5, 0.8333, 0.5, 0.8333, 0.75, 0.6667, 0.75, 0.6667, 0.5, 1.0, 0.5, 1.0, 0.75, 0.8333, 0.75, 0.8333, 0.5])
me_cylinder.materials.append(mat_brown_1)
me_cylinder.update()
me_cylinder_001 = bpy.data.meshes.new('Cylinder.001')
me_cylinder_001.from_pydata([(0.0, 1.092, -1.0), (0.0, 0.7862, 1.0), (0.7882, 0.5547, -1.016), (0.5474, 0.3931, 1.0), (0.7605, -0.5462, -1.0), (0.5474, -0.3931, 1.0), (0.002271, -1.11, -1.427), (0.0, -0.7862, 1.0), (-0.7605, -0.5462, -1.0), (-0.5474, -0.3931, 1.0), (-0.8193, 0.6448, -1.118), (-0.5474, 0.3931, 1.0), (0.0, 1.737, -1.0), (1.197, 0.9514, -0.7714), (1.21, -0.8686, -1.0), (-0.002271, -1.719, -1.699), (-1.21, -0.8686, -1.0), (-1.269, 0.8877, -1.382), (0.0, 0.876, -0.5879), (0.6099, 0.438, -0.5879), (0.6099, -0.438, -0.5879), (0.0, -0.876, -0.5879), (-0.6099, -0.438, -0.5879), (-0.6099, 0.438, -0.5879), (0.3189, 0.647, -0.5879), (0.2217, 0.9411, -1.004), (0.5217, 0.7365, -1.01), (0.3268, 1.523, -0.9376), (0.5843, 1.354, -0.8884), (0.3981, 1.208, -0.4077)], [], [(12, 1, 3, 13, 28, 29, 27), (13, 3, 5, 14), (14, 5, 7, 15), (15, 7, 9, 16), (3, 1, 11, 9, 7, 5), (16, 9, 11, 17), (17, 11, 1, 12), (2, 4, 20, 19), (2, 26, 28, 13), (4, 2, 13, 14), (6, 4, 14, 15), (8, 6, 15, 16), (10, 8, 16, 17), (0, 10, 17, 12), (18, 24, 19, 20, 21, 22, 23), (8, 10, 23, 22), (4, 6, 21, 20), (0, 25, 24, 18), (10, 0, 18, 23), (6, 8, 22, 21), (24, 26, 2, 19), (28, 26, 24, 25, 27, 29), (27, 25, 0, 12)])
_uv = me_cylinder_001.uv_layers.new(name='UVMap')
_uv.uv.foreach_set('vector', [1.0, 0.5, 1.0, 1.0, 0.8333, 1.0, 0.8333, 0.5, 0.9187, 0.5, 0.9356, 0.6324, 0.9545, 0.5, 0.8333, 0.5, 0.8333, 1.0, 0.6667, 1.0, 0.6667, 0.5, 0.6667, 0.5, 0.6667, 1.0, 0.5, 1.0, 0.5, 0.5, 0.5, 0.5, 0.5, 1.0, 0.3333, 1.0, 0.3333, 0.5, 0.4578, 0.37, 0.25, 0.49, 0.04215, 0.37, 0.04215, 0.13, 0.25, 0.01, 0.4578, 0.13, 0.3333, 0.5, 0.3333, 1.0, 0.1667, 1.0, 0.1667, 0.5, 0.1667, 0.5, 0.1667, 1.0, -8.941e-08, 1.0, -8.941e-08, 0.5, 0.8807, 0.3255, 0.8807, 0.1745, 0.8807, 0.1745, 0.8807, 0.3255, 0.8807, 0.3255, 0.8365, 0.351, 0.8514, 0.4314, 0.9578, 0.37, 0.8807, 0.1745, 0.8807, 0.3255, 0.9578, 0.37, 0.9578, 0.13, 0.75, 0.09909, 0.8807, 0.1745, 0.9578, 0.13, 0.75, 0.01, 0.6193, 0.1745, 0.75, 0.09909, 0.75, 0.01, 0.5422, 0.13, 0.6193, 0.3255, 0.6193, 0.1745, 0.5422, 0.13, 0.5422, 0.37, 0.75, 0.4009, 0.6193, 0.3255, 0.5422, 0.37, 0.75, 0.49, 0.75, 0.4009, 0.8183, 0.3615, 0.8807, 0.3255, 0.8807, 0.1745, 0.75, 0.09909, 0.6193, 0.1745, 0.6193, 0.3255, 0.6193, 0.1745, 0.6193, 0.3255, 0.6193, 0.3255, 0.6193, 0.1745, 0.8807, 0.1745, 0.75, 0.09909, 0.75, 0.09909, 0.8807, 0.1745, 0.75, 0.4009, 0.7868, 0.3797, 0.8183, 0.3615, 0.75, 0.4009, 0.6193, 0.3255, 0.75, 0.4009, 0.75, 0.4009, 0.6193, 0.3255, 0.75, 0.09909, 0.6193, 0.1745, 0.6193, 0.1745, 0.75, 0.09909, 0.8183, 0.3615, 0.8365, 0.351, 0.8807, 0.3255, 0.8807, 0.3255, 0.8514, 0.4314, 0.8365, 0.351, 0.8183, 0.3615, 0.7868, 0.3797, 0.8067, 0.4572, 0.9356, 0.6324, 0.8067, 0.4572, 0.7868, 0.3797, 0.75, 0.4009, 0.75, 0.49])
me_cylinder_001.materials.append(mat_green_1)
me_cylinder_001.update()
me_cylinder_002 = bpy.data.meshes.new('Cylinder.002')
me_cylinder_002.from_pydata([(0.0, 1.092, -1.0), (0.0, 0.7862, 1.0), (0.6921, 0.4861, -1.782), (0.5474, 0.3931, 1.0), (0.7791, -0.4423, -1.414), (0.5474, -0.3931, 1.0), (-0.2056, -0.8235, -0.9633), (0.0, -0.7862, 1.0), (-0.7605, -0.5462, -1.0), (-0.5474, -0.3931, 1.0), (-0.7356, 0.6072, -0.7882), (-0.5474, 0.3931, 1.0), (0.0, 1.737, -1.0), (1.141, 0.8085, -1.782), (1.228, -0.7647, -1.414), (-0.2056, -1.468, -0.9633), (-1.21, -0.8686, -1.0), (-1.185, 0.9296, -0.7882), (0.0, 0.876, -0.5879), (0.6099, 0.438, -0.5879), (0.6099, -0.438, -0.5879), (0.0, -0.876, -0.5879), (-0.6099, -0.438, -0.5879), (-0.6099, 0.438, -0.5879), (0.5541, 1.261, -0.8607), (0.2687, 0.5932, 1.0), (0.3337, 0.7748, -0.8607), (0.2995, 0.661, -0.5879), (-1.23, -0.07276, -0.696), (-0.5679, -0.07276, 1.304), (-0.7811, -0.07276, -0.696), (-0.6304, -0.07276, -0.2839)], [], [(24, 25, 3, 13), (13, 3, 5, 14), (14, 5, 7, 15), (15, 7, 9, 16), (3, 25, 1, 11, 29, 9, 7, 5), (28, 29, 11, 17), (17, 11, 1, 12), (2, 4, 20, 19), (26, 0, 12, 24), (4, 2, 13, 14), (6, 4, 14, 15), (8, 6, 15, 16), (30, 8, 16, 28), (0, 10, 17, 12), (18, 27, 19, 20, 21, 22, 31, 23), (30, 10, 23, 31), (4, 6, 21, 20), (26, 2, 19, 27), (10, 0, 18, 23), (6, 8, 22, 21), (0, 26, 27, 18), (2, 26, 24, 13), (12, 1, 25, 24), (8, 30, 31, 22), (10, 30, 28, 17), (16, 9, 29, 28)])
_uv = me_cylinder_002.uv_layers.new(name='UVMap')
_uv.uv.foreach_set('vector', [0.9182, 0.5, 0.9182, 1.0, 0.8333, 1.0, 0.8333, 0.5, 0.8333, 0.5, 0.8333, 1.0, 0.6667, 1.0, 0.6667, 0.5, 0.6667, 0.5, 0.6667, 1.0, 0.5, 1.0, 0.5, 0.5, 0.5, 0.5, 0.5, 1.0, 0.3333, 1.0, 0.3333, 0.5, 0.4578, 0.37, 0.3521, 0.4311, 0.25, 0.49, 0.04215, 0.37, 0.04215, 0.25, 0.04215, 0.13, 0.25, 0.01, 0.4578, 0.13, 0.25, 0.5, 0.25, 1.0, 0.1667, 1.0, 0.1667, 0.5, 0.1667, 0.5, 0.1667, 1.0, -8.941e-08, 1.0, -8.941e-08, 0.5, 0.8807, 0.3255, 0.8807, 0.1745, 0.8807, 0.1745, 0.8807, 0.3255, 0.8142, 0.3639, 0.75, 0.4009, 0.75, 0.49, 0.8521, 0.4311, 0.8807, 0.1745, 0.8807, 0.3255, 0.9578, 0.37, 0.9578, 0.13, 0.75, 0.09909, 0.8807, 0.1745, 0.9578, 0.13, 0.75, 0.01, 0.6193, 0.1745, 0.75, 0.09909, 0.75, 0.01, 0.5422, 0.13, 0.6193, 0.25, 0.6193, 0.1745, 0.5422, 0.13, 0.5422, 0.25, 0.75, 0.4009, 0.6193, 0.3255, 0.5422, 0.37, 0.75, 0.49, 0.75, 0.4009, 0.8142, 0.3639, 0.8807, 0.3255, 0.8807, 0.1745, 0.75, 0.09909, 0.6193, 0.1745, 0.6193, 0.25, 0.6193, 0.3255, 0.6193, 0.25, 0.6193, 0.3255, 0.6193, 0.3255, 0.6193, 0.25, 0.8807, 0.1745, 0.75, 0.09909, 0.75, 0.09909, 0.8807, 0.1745, 0.8142, 0.3639, 0.8807, 0.3255, 0.8807, 0.3255, 0.8142, 0.3639, 0.6193, 0.3255, 0.75, 0.4009, 0.75, 0.4009, 0.6193, 0.3255, 0.75, 0.09909, 0.6193, 0.1745, 0.6193, 0.1745, 0.75, 0.09909, 0.75, 0.4009, 0.8142, 0.3639, 0.8142, 0.3639, 0.75, 0.4009, 0.8807, 0.3255, 0.8142, 0.3639, 0.8521, 0.4311, 0.9578, 0.37, 1.0, 0.5, 1.0, 1.0, 0.9182, 1.0, 0.9182, 0.5, 0.6193, 0.1745, 0.6193, 0.25, 0.6193, 0.25, 0.6193, 0.1745, 0.6193, 0.3255, 0.6193, 0.25, 0.5422, 0.25, 0.5422, 0.37, 0.3333, 0.5, 0.3333, 1.0, 0.25, 1.0, 0.25, 0.5])
me_cylinder_002.materials.append(mat_green_1)
me_cylinder_002.update()
me_cylinder_003 = bpy.data.meshes.new('Cylinder.003')
me_cylinder_003.from_pydata([(0.04984, 1.101, -1.319), (0.0, 0.7862, 1.0), (0.7549, 0.5172, -1.093), (0.5474, 0.3931, 1.0), (0.882, -0.3601, -1.837), (0.5474, -0.3931, 1.0), (0.1229, -1.225, -1.35), (0.0, -0.7862, 1.0), (-0.7605, -0.5462, -1.0), (-0.5474, -0.3931, 1.0), (-0.7605, 0.5462, -1.0), (-0.5474, 0.3931, 1.0), (0.04984, 1.746, -1.319), (1.204, 0.8397, -1.093), (1.331, -0.6825, -1.837), (0.1229, -1.87, -1.35), (-1.21, -0.8686, -1.0), (-1.21, 0.8686, -1.0), (0.0, 0.876, -0.5879), (0.6099, 0.438, -0.5879), (0.6099, -0.438, -0.5879), (0.0, -0.876, -0.5879), (-0.6099, -0.438, -0.5879), (-0.6099, 0.438, -0.5879), (-0.7199, 1.144, -0.61), (-0.2737, 0.5896, 1.0), (-0.4954, 0.6602, -0.61), (-0.305, 0.657, -0.5879)], [], [(12, 1, 3, 13), (13, 3, 5, 14), (14, 5, 7, 15), (15, 7, 9, 16), (3, 1, 25, 11, 9, 7, 5), (16, 9, 11, 17), (24, 25, 1, 12), (2, 4, 20, 19), (2, 0, 12, 13), (4, 2, 13, 14), (6, 4, 14, 15), (8, 6, 15, 16), (10, 8, 16, 17), (26, 10, 17, 24), (18, 19, 20, 21, 22, 23, 27), (8, 10, 23, 22), (4, 6, 21, 20), (0, 2, 19, 18), (26, 0, 18, 27), (6, 8, 22, 21), (10, 26, 27, 23), (0, 26, 24, 12), (17, 11, 25, 24)])
_uv = me_cylinder_003.uv_layers.new(name='UVMap')
_uv.uv.foreach_set('vector', [1.0, 0.5, 1.0, 1.0, 0.8333, 1.0, 0.8333, 0.5, 0.8333, 0.5, 0.8333, 1.0, 0.6667, 1.0, 0.6667, 0.5, 0.6667, 0.5, 0.6667, 1.0, 0.5, 1.0, 0.5, 0.5, 0.5, 0.5, 0.5, 1.0, 0.3333, 1.0, 0.3333, 0.5, 0.4578, 0.37, 0.25, 0.49, 0.1461, 0.43, 0.04215, 0.37, 0.04215, 0.13, 0.25, 0.01, 0.4578, 0.13, 0.3333, 0.5, 0.3333, 1.0, 0.1667, 1.0, 0.1667, 0.5, 0.08333, 0.5, 0.08333, 1.0, -8.941e-08, 1.0, -8.941e-08, 0.5, 0.8807, 0.3255, 0.8807, 0.1745, 0.8807, 0.1745, 0.8807, 0.3255, 0.8807, 0.3255, 0.75, 0.4009, 0.75, 0.49, 0.9578, 0.37, 0.8807, 0.1745, 0.8807, 0.3255, 0.9578, 0.37, 0.9578, 0.13, 0.75, 0.09909, 0.8807, 0.1745, 0.9578, 0.13, 0.75, 0.01, 0.6193, 0.1745, 0.75, 0.09909, 0.75, 0.01, 0.5422, 0.13, 0.6193, 0.3255, 0.6193, 0.1745, 0.5422, 0.13, 0.5422, 0.37, 0.6847, 0.3632, 0.6193, 0.3255, 0.5422, 0.37, 0.6461, 0.43, 0.75, 0.4009, 0.8807, 0.3255, 0.8807, 0.1745, 0.75, 0.09909, 0.6193, 0.1745, 0.6193, 0.3255, 0.6847, 0.3632, 0.6193, 0.1745, 0.6193, 0.3255, 0.6193, 0.3255, 0.6193, 0.1745, 0.8807, 0.1745, 0.75, 0.09909, 0.75, 0.09909, 0.8807, 0.1745, 0.75, 0.4009, 0.8807, 0.3255, 0.8807, 0.3255, 0.75, 0.4009, 0.6847, 0.3632, 0.75, 0.4009, 0.75, 0.4009, 0.6847, 0.3632, 0.75, 0.09909, 0.6193, 0.1745, 0.6193, 0.1745, 0.75, 0.09909, 0.6193, 0.3255, 0.6847, 0.3632, 0.6847, 0.3632, 0.6193, 0.3255, 0.75, 0.4009, 0.6847, 0.3632, 0.6461, 0.43, 0.75, 0.49, 0.1667, 0.5, 0.1667, 1.0, 0.08333, 1.0, 0.08333, 0.5])
me_cylinder_003.materials.append(mat_green_1)
me_cylinder_003.update()
me_cylinder_005 = bpy.data.meshes.new('Cylinder.005')
me_cylinder_005.from_pydata([(0.06774, 1.378, -1.329), (0.0, 0.7862, 1.0), (0.7605, 0.5462, -1.0), (0.5474, 0.3931, 1.0), (0.7605, -0.5462, -1.0), (0.5474, -0.3931, 1.0), (0.0, -1.092, -1.0), (0.0, -0.7862, 1.0), (-0.7605, -0.5462, -1.0), (-0.5474, -0.3931, 1.0), (-0.7605, 0.5462, -1.0), (-0.5474, 0.3931, 1.0), (0.06774, 2.023, -1.329), (1.21, 0.8686, -1.0), (1.21, -0.8686, -1.0), (0.0, -1.737, -1.0), (-1.21, -0.8686, -1.0), (-1.21, 0.8686, -1.0), (0.0, 0.876, -0.5879), (0.6099, 0.438, -0.5879), (0.6099, -0.438, -0.5879), (0.0, -0.876, -0.5879), (-0.6099, -0.438, -0.5879), (-0.6099, 0.438, -0.5879), (-0.4764, -1.223, -0.7507), (-0.2737, -0.5896, 1.0), (-0.252, -0.7396, -0.7507), (-0.305, -0.657, -0.5879)], [], [(12, 1, 3, 13), (13, 3, 5, 14), (14, 5, 7, 15), (24, 25, 9, 16), (3, 1, 11, 9, 25, 7, 5), (16, 9, 11, 17), (17, 11, 1, 12), (2, 4, 20, 19), (2, 0, 12, 13), (4, 2, 13, 14), (6, 4, 14, 15), (26, 6, 15, 24), (10, 8, 16, 17), (0, 10, 17, 12), (18, 19, 20, 21, 27, 22, 23), (8, 10, 23, 22), (4, 6, 21, 20), (0, 2, 19, 18), (10, 0, 18, 23), (26, 8, 22, 27), (6, 26, 27, 21), (8, 26, 24, 16), (15, 7, 25, 24)])
_uv = me_cylinder_005.uv_layers.new(name='UVMap')
_uv.uv.foreach_set('vector', [1.0, 0.5, 1.0, 1.0, 0.8333, 1.0, 0.8333, 0.5, 0.8333, 0.5, 0.8333, 1.0, 0.6667, 1.0, 0.6667, 0.5, 0.6667, 0.5, 0.6667, 1.0, 0.5, 1.0, 0.5, 0.5, 0.4167, 0.5, 0.4167, 1.0, 0.3333, 1.0, 0.3333, 0.5, 0.4578, 0.37, 0.25, 0.49, 0.04215, 0.37, 0.04215, 0.13, 0.1461, 0.07, 0.25, 0.01, 0.4578, 0.13, 0.3333, 0.5, 0.3333, 1.0, 0.1667, 1.0, 0.1667, 0.5, 0.1667, 0.5, 0.1667, 1.0, -8.941e-08, 1.0, -8.941e-08, 0.5, 0.8807, 0.3255, 0.8807, 0.1745, 0.8807, 0.1745, 0.8807, 0.3255, 0.8807, 0.3255, 0.75, 0.4009, 0.75, 0.49, 0.9578, 0.37, 0.8807, 0.1745, 0.8807, 0.3255, 0.9578, 0.37, 0.9578, 0.13, 0.75, 0.09909, 0.8807, 0.1745, 0.9578, 0.13, 0.75, 0.01, 0.6847, 0.1368, 0.75, 0.09909, 0.75, 0.01, 0.6461, 0.07, 0.6193, 0.3255, 0.6193, 0.1745, 0.5422, 0.13, 0.5422, 0.37, 0.75, 0.4009, 0.6193, 0.3255, 0.5422, 0.37, 0.75, 0.49, 0.75, 0.4009, 0.8807, 0.3255, 0.8807, 0.1745, 0.75, 0.09909, 0.6847, 0.1368, 0.6193, 0.1745, 0.6193, 0.3255, 0.6193, 0.1745, 0.6193, 0.3255, 0.6193, 0.3255, 0.6193, 0.1745, 0.8807, 0.1745, 0.75, 0.09909, 0.75, 0.09909, 0.8807, 0.1745, 0.75, 0.4009, 0.8807, 0.3255, 0.8807, 0.3255, 0.75, 0.4009, 0.6193, 0.3255, 0.75, 0.4009, 0.75, 0.4009, 0.6193, 0.3255, 0.6847, 0.1368, 0.6193, 0.1745, 0.6193, 0.1745, 0.6847, 0.1368, 0.75, 0.09909, 0.6847, 0.1368, 0.6847, 0.1368, 0.75, 0.09909, 0.6193, 0.1745, 0.6847, 0.1368, 0.6461, 0.07, 0.5422, 0.13, 0.5, 0.5, 0.5, 1.0, 0.4167, 1.0, 0.4167, 0.5])
me_cylinder_005.materials.append(mat_green_1)
me_cylinder_005.update()
me_cylinder_006 = bpy.data.meshes.new('Cylinder.006')
me_cylinder_006.from_pydata([(0.04549, 0.9568, -1.119), (-3.987e-09, 0.3606, 1.0), (0.6806, 0.5007, -1.119), (0.2511, 0.1803, 1.0), (0.6246, -0.1867, -0.8947), (0.2511, -0.1803, 1.0), (0.04549, -0.8676, -1.119), (-4.079e-09, -0.3606, 1.0), (-0.5896, -0.4115, -1.119), (-0.2511, -0.1803, 1.0), (-0.7024, 0.542, -1.288), (-0.2511, 0.1803, 1.0), (0.04549, 1.495, -1.119), (1.056, 0.7699, -1.119), (0.9995, -0.4559, -0.8947), (0.04549, -1.406, -1.119), (-0.9645, -0.6808, -1.119), (-1.077, 0.8113, -1.288), (0.04549, 0.7761, -0.7751), (0.5548, 0.4104, -0.7751), (0.5548, -0.3212, -0.7751), (0.04549, -0.687, -0.7751), (-0.4638, -0.3212, -0.7751), (-0.4638, 0.4104, -0.7751)], [], [(12, 1, 3, 13), (13, 3, 5, 14), (14, 5, 7, 15), (15, 7, 9, 16), (3, 1, 11, 9, 7, 5), (16, 9, 11, 17), (17, 11, 1, 12), (2, 4, 20, 19), (2, 0, 12, 13), (4, 2, 13, 14), (6, 4, 14, 15), (8, 6, 15, 16), (10, 8, 16, 17), (0, 10, 17, 12), (18, 19, 20, 21, 22, 23), (8, 10, 23, 22), (4, 6, 21, 20), (0, 2, 19, 18), (10, 0, 18, 23), (6, 8, 22, 21)])
_uv = me_cylinder_006.uv_layers.new(name='UVMap')
_uv.uv.foreach_set('vector', [1.0, 0.5, 1.0, 1.0, 0.8333, 1.0, 0.8333, 0.5, 0.8333, 0.5, 0.8333, 1.0, 0.6667, 1.0, 0.6667, 0.5, 0.6667, 0.5, 0.6667, 1.0, 0.5, 1.0, 0.5, 0.5, 0.5, 0.5, 0.5, 1.0, 0.3333, 1.0, 0.3333, 0.5, 0.4578, 0.37, 0.25, 0.49, 0.04215, 0.37, 0.04215, 0.13, 0.25, 0.01, 0.4578, 0.13, 0.3333, 0.5, 0.3333, 1.0, 0.1667, 1.0, 0.1667, 0.5, 0.1667, 0.5, 0.1667, 1.0, -8.941e-08, 1.0, -8.941e-08, 0.5, 0.8807, 0.3255, 0.8807, 0.1745, 0.8807, 0.1745, 0.8807, 0.3255, 0.8807, 0.3255, 0.75, 0.4009, 0.75, 0.49, 0.9578, 0.37, 0.8807, 0.1745, 0.8807, 0.3255, 0.9578, 0.37, 0.9578, 0.13, 0.75, 0.09909, 0.8807, 0.1745, 0.9578, 0.13, 0.75, 0.01, 0.6193, 0.1745, 0.75, 0.09909, 0.75, 0.01, 0.5422, 0.13, 0.6193, 0.3255, 0.6193, 0.1745, 0.5422, 0.13, 0.5422, 0.37, 0.75, 0.4009, 0.6193, 0.3255, 0.5422, 0.37, 0.75, 0.49, 0.75, 0.4009, 0.8807, 0.3255, 0.8807, 0.1745, 0.75, 0.09909, 0.6193, 0.1745, 0.6193, 0.3255, 0.6193, 0.1745, 0.6193, 0.3255, 0.6193, 0.3255, 0.6193, 0.1745, 0.8807, 0.1745, 0.75, 0.09909, 0.75, 0.09909, 0.8807, 0.1745, 0.75, 0.4009, 0.8807, 0.3255, 0.8807, 0.3255, 0.75, 0.4009, 0.6193, 0.3255, 0.75, 0.4009, 0.75, 0.4009, 0.6193, 0.3255, 0.75, 0.09909, 0.6193, 0.1745, 0.6193, 0.1745, 0.75, 0.09909])
me_cylinder_006.materials.append(mat_green_1)
me_cylinder_006.update()

# ---- objects
ob_cube = bpy.data.objects.new('Cube', me_cube)
ob_camera = bpy.data.objects.new('Camera', cam_camera)
ob_icosphere = bpy.data.objects.new('Icosphere', me_icosphere)
ob_icosphere_001 = bpy.data.objects.new('Icosphere.001', me_icosphere_001)
ob_icosphere_002 = bpy.data.objects.new('Icosphere.002', me_icosphere_002)
ob_icosphere_003 = bpy.data.objects.new('Icosphere.003', me_icosphere_003)
ob_icosphere_004 = bpy.data.objects.new('Icosphere.004', me_icosphere_004)
ob_icosphere_005 = bpy.data.objects.new('Icosphere.005', me_icosphere_005)
ob_icosphere_006 = bpy.data.objects.new('Icosphere.006', me_icosphere_006)
ob_icosphere_007 = bpy.data.objects.new('Icosphere.007', me_icosphere_007)
ob_icosphere_008 = bpy.data.objects.new('Icosphere.008', me_icosphere_008)
ob_cylinder = bpy.data.objects.new('Cylinder', me_cylinder)
ob_cylinder_001 = bpy.data.objects.new('Cylinder.001', me_cylinder_001)
ob_cylinder_002 = bpy.data.objects.new('Cylinder.002', me_cylinder_002)
ob_cylinder_003 = bpy.data.objects.new('Cylinder.003', me_cylinder_003)
ob_cylinder_005 = bpy.data.objects.new('Cylinder.005', me_cylinder_005)
ob_cylinder_006 = bpy.data.objects.new('Cylinder.006', me_cylinder_006)

# ---- transforms, parenting, visibility, modifiers, constraints
ob_cube.location = (19.85, -1.27, -0.8582)
ob_cube.rotation_euler = (0.1154, 0.2648, 0.05733)
ob_cube.scale = (2.087, 2.087, 2.087)
ob_cube.lock_rotations_4d = False
ob_cube.empty_display_type = 'ARROWS'
ob_cube.lineart.crease_threshold = 0.0
ob_camera.location = (17.88, -42.6, 14.68)
ob_camera.rotation_euler = (1.382, 0.004985, 0.04424)
ob_camera.scale = (13.63, 13.63, 13.63)
ob_camera.lock_rotations_4d = False
ob_camera.empty_display_type = 'ARROWS'
ob_camera.color = (0.0, 0.0, 0.0, 0.0)
ob_camera.display_type = 'WIRE'
ob_camera.lineart.crease_threshold = 0.0
ob_icosphere.location = (25.01, -2.497, 5.549)
ob_icosphere.rotation_euler = (-0.004447, 1.097, -0.1349)
ob_icosphere.scale = (1.179, 1.179, 1.179)
ob_icosphere_001.location = (23.38, -1.763, 6.489)
ob_icosphere_001.rotation_euler = (-2.677, 1.057, -2.875)
ob_icosphere_001.scale = (1.646, 1.646, 1.646)
ob_icosphere_002.location = (21.5, -1.925, 7.434)
ob_icosphere_002.rotation_euler = (-0.2883, -1.297, 0.5508)
ob_icosphere_002.scale = (2.185, 2.185, 2.185)
ob_icosphere_003.location = (19.48, -2.205, 7.41)
ob_icosphere_003.rotation_euler = (-2.818, 0.03381, -3.066)
ob_icosphere_003.scale = (1.474, 1.474, 1.474)
ob_icosphere_004.location = (17.72, -2.505, 6.837)
ob_icosphere_004.rotation_euler = (0.07823, 0.06937, 0.0723)
ob_icosphere_004.scale = (1.048, 1.048, 1.048)
ob_icosphere_005.location = (23.22, -1.039, 7.827)
ob_icosphere_005.rotation_euler = (-2.588, 1.223, -2.734)
ob_icosphere_005.scale = (1.048, 1.048, 1.048)
ob_icosphere_006.location = (21.77, -0.1349, 7.214)
ob_icosphere_006.rotation_euler = (0.01422, 0.8767, -0.06501)
ob_icosphere_006.scale = (1.474, 1.474, 1.474)
ob_icosphere_007.location = (21.08, -0.4445, 8.828)
ob_icosphere_007.rotation_euler = (-0.6219, -0.3773, -1.556)
ob_icosphere_007.scale = (1.474, 1.474, 1.474)
ob_icosphere_008.location = (22.54, -2.932, 6.23)
ob_icosphere_008.rotation_euler = (-1.681, 0.5292, -1.121)
ob_icosphere_008.scale = (1.646, 1.646, 1.646)
ob_cylinder.location = (11.87, 0.5255, 0.8691)
ob_cylinder.scale = (1.072, 1.087, 1.727)
ob_cylinder_001.location = (11.83, 0.5239, 3.88)
ob_cylinder_001.scale = (1.925, 1.206, 1.487)
ob_cylinder_002.location = (11.52, 0.4867, 5.808)
ob_cylinder_002.rotation_euler = (0.01476, -0.1922, -0.005493)
ob_cylinder_002.scale = (1.872, 1.141, 1.392)
ob_cylinder_003.location = (11.31, 0.5298, 7.485)
ob_cylinder_003.rotation_euler = (-0.005038, -0.1613, -0.002865)
ob_cylinder_003.scale = (1.515, 0.9306, 1.139)
ob_cylinder_005.location = (11.09, 0.5846, 9.238)
ob_cylinder_005.rotation_euler = (-0.09157, -0.1397, 0.01329)
ob_cylinder_005.scale = (0.9816, 0.6096, 1.124)
ob_cylinder_006.location = (10.92, 0.6423, 10.69)
ob_cylinder_006.rotation_euler = (-0.08268, -0.1444, 0.009363)
ob_cylinder_006.scale = (1.03, 0.6385, 1.178)

# ---- collection membership
col_collection.objects.link(ob_cube)
col_collection.objects.link(ob_camera)
col_collection.objects.link(ob_icosphere)
col_collection.objects.link(ob_icosphere_001)
col_collection.objects.link(ob_icosphere_002)
col_collection.objects.link(ob_icosphere_003)
col_collection.objects.link(ob_icosphere_004)
col_collection.objects.link(ob_icosphere_005)
col_collection.objects.link(ob_icosphere_006)
col_collection.objects.link(ob_icosphere_007)
col_collection.objects.link(ob_icosphere_008)
col_collection.objects.link(ob_cylinder)
col_collection.objects.link(ob_cylinder_001)
col_collection.objects.link(ob_cylinder_002)
col_collection.objects.link(ob_cylinder_003)
col_collection.objects.link(ob_cylinder_005)
col_collection.objects.link(ob_cylinder_006)

# ---- scene / render settings (as saved in the file)
scene.camera = ob_camera
scene.frame_start = 1; scene.frame_end = 250; scene.frame_set(1)
scene.render.engine = 'BLENDER_EEVEE_NEXT'
scene.cycles.sampling_pattern = 'TABULATED_SOBOL'
scene.cycles.use_light_tree = False
scene.eevee.taa_render_samples = 17
scene.eevee.use_gtao = True
scene.eevee.gtao_quality = 0.6625
scene.eevee.gtao_distance = 10.0
scene.eevee.fast_gi_quality = 0.6625
scene.view_settings.view_transform = 'Filmic'
bpy.context.view_layer.update()

# ---- added for rendering (the .blend has no usable light): sun
light_auto_sun = bpy.data.lights.new('AutoSun', 'SUN')
light_auto_sun.energy = 3.0
light_auto_sun.angle = 0.0523599
ob_auto_sun = bpy.data.objects.new('AutoSun', light_auto_sun)
scene.collection.objects.link(ob_auto_sun)
ob_auto_sun.rotation_euler = (0.872665, 0.174533, 0.523599)
bpy.context.view_layer.update()
